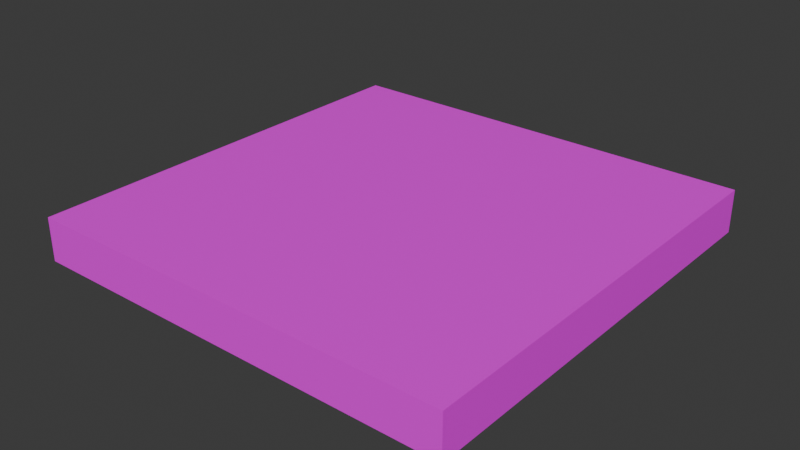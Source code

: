 # Source: Ground.blend  (saved by Blender 4.3.34; exported with 4.5.12 LTS)
import bpy
from mathutils import Matrix  # noqa: F401  (used for matrix-valued properties, if any)

bpy.ops.wm.read_factory_settings(use_empty=True)
scene = bpy.context.scene
scene.name = 'Scene'

# ---- collections
col_collection = bpy.data.collections.new('Collection'); scene.collection.children.link(col_collection)

# ---- images (referenced by path relative to the original .blend; pixels are not part of the script)
import os
ASSET_DIR = os.environ.get("B2B_ASSET_DIR", "")  # directory of the original .blend (textures are referenced by path, not embedded)
HERE = os.path.dirname(os.path.abspath(__file__))  # packed textures are extracted next to this script under _unpacked/

def load_image(name, relpath, width, height, colorspace="sRGB"):
    """Load a texture the original file referenced (path relative to the .blend, or extracted next to this script)."""
    p = next((c for c in (os.path.join(HERE, relpath), os.path.join(ASSET_DIR, relpath)) if relpath and os.path.exists(c)), "")
    if p:
        img = bpy.data.images.load(p, check_existing=True)
        img.name = name
    else:  # same state as the original file: an image datablock whose file is absent (Cycles renders it pink)
        img = bpy.data.images.new(name, width, height)
        img.source = "FILE"
        img.filepath = "//" + (relpath or name)
    img.colorspace_settings.name = colorspace
    return img
img_ground_psd = load_image('Ground.psd', 'Ground.psd', 1024, 1024, 'sRGB')

# ---- materials (node trees are filled in below, after node groups)
mat_ground = bpy.data.materials.new('Ground')
mat_ground.preview_render_type = 'SHADERBALL'

# ---- material node trees
mat_ground.use_nodes = True; mat_ground.node_tree.nodes.clear()
_N = mat_ground.node_tree.nodes; _L = mat_ground.node_tree.links
n0 = _N.new('ShaderNodeBsdfPrincipled'); n0.name = 'Principled BSDF'; n0.location = (10, 300)
n1 = _N.new('ShaderNodeOutputMaterial'); n1.name = 'Material Output'; n1.location = (300, 300)
n2 = _N.new('ShaderNodeTexImage'); n2.name = 'Image Texture'; n2.location = (-280, 253)
n2.image = img_ground_psd
_L.new(n0.outputs[0], n1.inputs[0])
_L.new(n2.outputs[0], n0.inputs[0])
n1.is_active_output = True

# ---- world
world_world = bpy.data.worlds.new('World'); scene.world = world_world
world_world.use_nodes = True; world_world.node_tree.nodes.clear()
_N = world_world.node_tree.nodes; _L = world_world.node_tree.links
n0 = _N.new('ShaderNodeOutputWorld'); n0.name = 'World Output'; n0.location = (300, 300)
n1 = _N.new('ShaderNodeBackground'); n1.name = 'Background'; n1.location = (10, 300)
n1.inputs[0].default_value = (0.05088, 0.05088, 0.05088, 1.0)
_L.new(n1.outputs[0], n0.inputs[0])
n0.is_active_output = True
world_world.color = (0.05088, 0.05088, 0.05088)
world_world.sun_shadow_jitter_overblur = 0.0

# ---- meshes
me_cube = bpy.data.meshes.new('Cube')
me_cube.from_pydata([(-1.0, -1.0, -2.0), (-1.0, -1.0, 0.0), (-1.0, 1.0, -2.0), (-1.0, 1.0, 0.0), (1.0, -1.0, -2.0), (1.0, -1.0, 0.0), (1.0, 1.0, -2.0), (1.0, 1.0, 0.0)], [], [(0, 1, 3, 2), (2, 3, 7, 6), (6, 7, 5, 4), (4, 5, 1, 0), (2, 6, 4, 0), (7, 3, 1, 5)])
_uv = me_cube.uv_layers.new(name='UVMap')
_uv.uv.foreach_set('vector', [0.4114, 0.0, 0.5886, 0.0, 0.5886, 0.25, 0.4114, 0.25, 0.4176, 0.2926, 0.5824, 0.2926, 0.5824, 0.4574, 0.4176, 0.4574, 0.4382, 0.5632, 0.5618, 0.5632, 0.5618, 0.6868, 0.4382, 0.6868, 0.4334, 0.8154, 0.5666, 0.8154, 0.5666, 0.9346, 0.4334, 0.9346, 0.2223, 0.5406, 0.3885, 0.5406, 0.3885, 0.7094, 0.2223, 0.7094, 0.0004348, 0.002631, 1.0, 0.002631, 1.0, 1.0, 0.0004348, 1.0])
me_cube.materials.append(mat_ground)
me_cube.update()

# ---- objects
ob_cube = bpy.data.objects.new('Cube', me_cube)

# ---- transforms, parenting, visibility, modifiers, constraints
ob_cube.location = (0.0, 0.0, 2.98e-08)
ob_cube.scale = (1.0, 1.0, 0.1)

# ---- collection membership
col_collection.objects.link(ob_cube)

# ---- scene / render settings (as saved in the file)
scene.frame_start = 1; scene.frame_end = 250; scene.frame_set(29)
scene.render.engine = 'BLENDER_EEVEE_NEXT'
bpy.context.view_layer.update()

# ---- added for rendering (the .blend has no active camera and no usable light): camera, sun
cam_auto = bpy.data.cameras.new('AutoCamera')
cam_auto.lens = 50.0
cam_auto.sensor_width = 36.0
cam_auto.clip_end = 1000.0
ob_auto_camera = bpy.data.objects.new('AutoCamera', cam_auto)
scene.collection.objects.link(ob_auto_camera)
ob_auto_camera.location = (2.62346, -3.14816, 1.99877)
ob_auto_camera.rotation_euler = (1.09748, -7.21219e-08, 0.694738)
scene.camera = ob_auto_camera
light_auto_sun = bpy.data.lights.new('AutoSun', 'SUN')
light_auto_sun.energy = 3.0
light_auto_sun.angle = 0.0523599
ob_auto_sun = bpy.data.objects.new('AutoSun', light_auto_sun)
scene.collection.objects.link(ob_auto_sun)
ob_auto_sun.rotation_euler = (0.872665, 0.174533, 0.523599)
bpy.context.view_layer.update()
